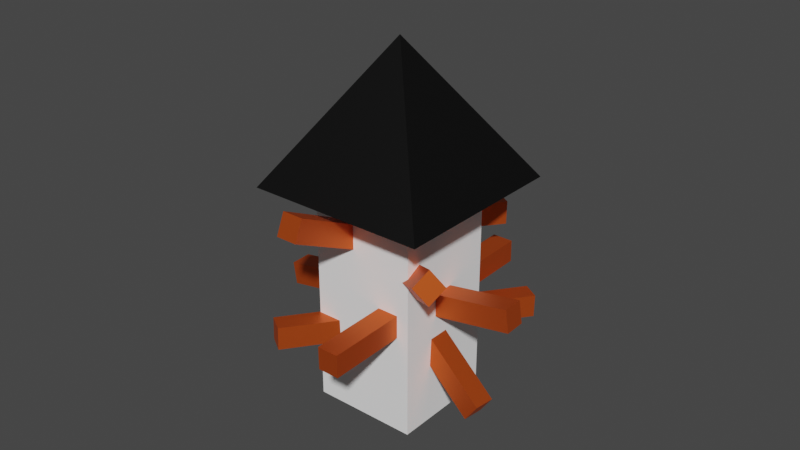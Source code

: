 # Source: walkerL3.blend  (saved by Blender 3.6.14; exported with 4.5.12 LTS)
import bpy
from mathutils import Matrix  # noqa: F401  (used for matrix-valued properties, if any)

bpy.ops.wm.read_factory_settings(use_empty=True)
scene = bpy.context.scene
scene.name = 'Scene'

# ---- collections
col_collection = bpy.data.collections.new('Collection'); scene.collection.children.link(col_collection)

# ---- materials (node trees are filled in below, after node groups)
mat_basecolor = bpy.data.materials.new('BaseColor')
mat_basecolor.use_transparent_shadow = False
mat_headcolor = bpy.data.materials.new('HeadColor')
mat_headcolor.use_transparent_shadow = False
mat_rodcolor = bpy.data.materials.new('RodColor')
mat_rodcolor.use_transparent_shadow = False
mat_rodcolor_001 = bpy.data.materials.new('RodColor.001')
mat_rodcolor_001.use_transparent_shadow = False
mat_rodcolor_002 = bpy.data.materials.new('RodColor.002')
mat_rodcolor_002.use_transparent_shadow = False
mat_rodcolor_003 = bpy.data.materials.new('RodColor.003')
mat_rodcolor_003.use_transparent_shadow = False
mat_rodcolor_004 = bpy.data.materials.new('RodColor.004')
mat_rodcolor_004.use_transparent_shadow = False
mat_rodcolor_005 = bpy.data.materials.new('RodColor.005')
mat_rodcolor_005.use_transparent_shadow = False
mat_rodcolor_006 = bpy.data.materials.new('RodColor.006')
mat_rodcolor_006.use_transparent_shadow = False

# ---- material node trees
mat_basecolor.use_nodes = True; mat_basecolor.node_tree.nodes.clear()
_N = mat_basecolor.node_tree.nodes; _L = mat_basecolor.node_tree.links
n0 = _N.new('ShaderNodeBsdfPrincipled'); n0.name = 'Principled BSDF'; n0.location = (10, 300)
n0.distribution = 'GGX'
n0.subsurface_method = 'RANDOM_WALK_SKIN'
n0.inputs[0].default_value = (1.0, 1.0, 1.0, 1.0)
n0.inputs[3].default_value = 1.45
n0.inputs[27].default_value = (0.0, 0.0, 0.0, 1.0)
n0.inputs[28].default_value = 1.0
n1 = _N.new('ShaderNodeOutputMaterial'); n1.name = 'Material Output'; n1.location = (300, 300)
_L.new(n0.outputs[0], n1.inputs[0])
n1.is_active_output = True
mat_headcolor.use_nodes = True; mat_headcolor.node_tree.nodes.clear()
_N = mat_headcolor.node_tree.nodes; _L = mat_headcolor.node_tree.links
n0 = _N.new('ShaderNodeBsdfPrincipled'); n0.name = 'Principled BSDF'; n0.location = (10, 300)
n0.distribution = 'GGX'
n0.subsurface_method = 'RANDOM_WALK_SKIN'
n0.inputs[0].default_value = (0.0, 0.0, 0.0, 1.0)
n0.inputs[3].default_value = 1.45
n0.inputs[27].default_value = (0.0, 0.0, 0.0, 1.0)
n0.inputs[28].default_value = 1.0
n1 = _N.new('ShaderNodeOutputMaterial'); n1.name = 'Material Output'; n1.location = (300, 300)
_L.new(n0.outputs[0], n1.inputs[0])
n1.is_active_output = True
mat_rodcolor.use_nodes = True; mat_rodcolor.node_tree.nodes.clear()
_N = mat_rodcolor.node_tree.nodes; _L = mat_rodcolor.node_tree.links
n0 = _N.new('ShaderNodeBsdfPrincipled'); n0.name = 'Principled BSDF'; n0.location = (10, 300)
n0.distribution = 'GGX'
n0.subsurface_method = 'RANDOM_WALK_SKIN'
n0.inputs[0].default_value = (0.8, 0.1209, 0.01802, 1.0)
n0.inputs[1].default_value = 0.7547
n0.inputs[3].default_value = 1.45
n0.inputs[27].default_value = (0.0, 0.0, 0.0, 1.0)
n0.inputs[28].default_value = 1.0
n1 = _N.new('ShaderNodeOutputMaterial'); n1.name = 'Material Output'; n1.location = (300, 300)
_L.new(n0.outputs[0], n1.inputs[0])
n1.is_active_output = True
mat_rodcolor_001.use_nodes = True; mat_rodcolor_001.node_tree.nodes.clear()
_N = mat_rodcolor_001.node_tree.nodes; _L = mat_rodcolor_001.node_tree.links
n0 = _N.new('ShaderNodeBsdfPrincipled'); n0.name = 'Principled BSDF'; n0.location = (10, 300)
n0.distribution = 'GGX'
n0.subsurface_method = 'RANDOM_WALK_SKIN'
n0.inputs[0].default_value = (0.8, 0.1209, 0.01802, 1.0)
n0.inputs[1].default_value = 0.7547
n0.inputs[3].default_value = 1.45
n0.inputs[27].default_value = (0.0, 0.0, 0.0, 1.0)
n0.inputs[28].default_value = 1.0
n1 = _N.new('ShaderNodeOutputMaterial'); n1.name = 'Material Output'; n1.location = (300, 300)
_L.new(n0.outputs[0], n1.inputs[0])
n1.is_active_output = True
mat_rodcolor_002.use_nodes = True; mat_rodcolor_002.node_tree.nodes.clear()
_N = mat_rodcolor_002.node_tree.nodes; _L = mat_rodcolor_002.node_tree.links
n0 = _N.new('ShaderNodeBsdfPrincipled'); n0.name = 'Principled BSDF'; n0.location = (10, 300)
n0.distribution = 'GGX'
n0.subsurface_method = 'RANDOM_WALK_SKIN'
n0.inputs[0].default_value = (0.8, 0.1209, 0.01802, 1.0)
n0.inputs[1].default_value = 0.7547
n0.inputs[3].default_value = 1.45
n0.inputs[27].default_value = (0.0, 0.0, 0.0, 1.0)
n0.inputs[28].default_value = 1.0
n1 = _N.new('ShaderNodeOutputMaterial'); n1.name = 'Material Output'; n1.location = (300, 300)
_L.new(n0.outputs[0], n1.inputs[0])
n1.is_active_output = True
mat_rodcolor_003.use_nodes = True; mat_rodcolor_003.node_tree.nodes.clear()
_N = mat_rodcolor_003.node_tree.nodes; _L = mat_rodcolor_003.node_tree.links
n0 = _N.new('ShaderNodeBsdfPrincipled'); n0.name = 'Principled BSDF'; n0.location = (10, 300)
n0.distribution = 'GGX'
n0.subsurface_method = 'RANDOM_WALK_SKIN'
n0.inputs[0].default_value = (0.8, 0.1209, 0.01802, 1.0)
n0.inputs[1].default_value = 0.7547
n0.inputs[3].default_value = 1.45
n0.inputs[27].default_value = (0.0, 0.0, 0.0, 1.0)
n0.inputs[28].default_value = 1.0
n1 = _N.new('ShaderNodeOutputMaterial'); n1.name = 'Material Output'; n1.location = (300, 300)
_L.new(n0.outputs[0], n1.inputs[0])
n1.is_active_output = True
mat_rodcolor_004.use_nodes = True; mat_rodcolor_004.node_tree.nodes.clear()
_N = mat_rodcolor_004.node_tree.nodes; _L = mat_rodcolor_004.node_tree.links
n0 = _N.new('ShaderNodeBsdfPrincipled'); n0.name = 'Principled BSDF'; n0.location = (10, 300)
n0.distribution = 'GGX'
n0.subsurface_method = 'RANDOM_WALK_SKIN'
n0.inputs[0].default_value = (0.8, 0.1209, 0.01802, 1.0)
n0.inputs[1].default_value = 0.7547
n0.inputs[3].default_value = 1.45
n0.inputs[27].default_value = (0.0, 0.0, 0.0, 1.0)
n0.inputs[28].default_value = 1.0
n1 = _N.new('ShaderNodeOutputMaterial'); n1.name = 'Material Output'; n1.location = (300, 300)
_L.new(n0.outputs[0], n1.inputs[0])
n1.is_active_output = True
mat_rodcolor_005.use_nodes = True; mat_rodcolor_005.node_tree.nodes.clear()
_N = mat_rodcolor_005.node_tree.nodes; _L = mat_rodcolor_005.node_tree.links
n0 = _N.new('ShaderNodeBsdfPrincipled'); n0.name = 'Principled BSDF'; n0.location = (10, 300)
n0.distribution = 'GGX'
n0.subsurface_method = 'RANDOM_WALK_SKIN'
n0.inputs[0].default_value = (0.8, 0.1209, 0.01802, 1.0)
n0.inputs[1].default_value = 0.7547
n0.inputs[3].default_value = 1.45
n0.inputs[27].default_value = (0.0, 0.0, 0.0, 1.0)
n0.inputs[28].default_value = 1.0
n1 = _N.new('ShaderNodeOutputMaterial'); n1.name = 'Material Output'; n1.location = (300, 300)
_L.new(n0.outputs[0], n1.inputs[0])
n1.is_active_output = True
mat_rodcolor_006.use_nodes = True; mat_rodcolor_006.node_tree.nodes.clear()
_N = mat_rodcolor_006.node_tree.nodes; _L = mat_rodcolor_006.node_tree.links
n0 = _N.new('ShaderNodeBsdfPrincipled'); n0.name = 'Principled BSDF'; n0.location = (10, 300)
n0.distribution = 'GGX'
n0.subsurface_method = 'RANDOM_WALK_SKIN'
n0.inputs[0].default_value = (0.8, 0.1209, 0.01802, 1.0)
n0.inputs[1].default_value = 0.7547
n0.inputs[3].default_value = 1.45
n0.inputs[27].default_value = (0.0, 0.0, 0.0, 1.0)
n0.inputs[28].default_value = 1.0
n1 = _N.new('ShaderNodeOutputMaterial'); n1.name = 'Material Output'; n1.location = (300, 300)
_L.new(n0.outputs[0], n1.inputs[0])
n1.is_active_output = True

# ---- world
world_world = bpy.data.worlds.new('World'); scene.world = world_world
world_world.use_nodes = True; world_world.node_tree.nodes.clear()
_N = world_world.node_tree.nodes; _L = world_world.node_tree.links
n0 = _N.new('ShaderNodeOutputWorld'); n0.name = 'World Output'; n0.location = (300, 300)
n1 = _N.new('ShaderNodeBackground'); n1.name = 'Background'; n1.location = (10, 300)
n1.inputs[0].default_value = (0.05088, 0.05088, 0.05088, 1.0)
_L.new(n1.outputs[0], n0.inputs[0])
n0.is_active_output = True
world_world.color = (0.05088, 0.05088, 0.05088)
world_world.use_sun_shadow = False
world_world.sun_shadow_jitter_overblur = 0.0

# ---- meshes
me_cube = bpy.data.meshes.new('Cube')
me_cube.from_pydata([(1.0, 1.0, 1.0), (1.0, 1.0, -1.0), (1.0, -1.0, 1.0), (1.0, -1.0, -1.0), (-1.0, 1.0, 1.0), (-1.0, 1.0, -1.0), (-1.0, -1.0, 1.0), (-1.0, -1.0, -1.0)], [], [(0, 4, 6, 2), (3, 2, 6, 7), (7, 6, 4, 5), (5, 1, 3, 7), (1, 0, 2, 3), (5, 4, 0, 1)])
_uv = me_cube.uv_layers.new(name='UVMap')
_uv.uv.foreach_set('vector', [0.625, 0.5, 0.875, 0.5, 0.875, 0.75, 0.625, 0.75, 0.375, 0.75, 0.625, 0.75, 0.625, 1.0, 0.375, 1.0, 0.375, 0.0, 0.625, 0.0, 0.625, 0.25, 0.375, 0.25, 0.125, 0.5, 0.375, 0.5, 0.375, 0.75, 0.125, 0.75, 0.375, 0.5, 0.625, 0.5, 0.625, 0.75, 0.375, 0.75, 0.375, 0.25, 0.625, 0.25, 0.625, 0.5, 0.375, 0.5])
me_cube.materials.append(mat_basecolor)
me_cube.use_mirror_vertex_groups = False
me_cube.update()
me_cone = bpy.data.meshes.new('Cone')
me_cone.from_pydata([(0.0, 1.0, -1.0), (1.0, 0.0, -1.0), (0.0, -1.0, -1.0), (-1.0, 0.0, -1.0), (0.0, 0.0, 1.0)], [], [(0, 4, 1), (1, 4, 2), (0, 1, 2, 3), (2, 4, 3), (3, 4, 0)])
_uv = me_cone.uv_layers.new(name='UVMap')
_uv.uv.foreach_set('vector', [0.25, 0.49, 0.25, 0.25, 0.49, 0.25, 0.49, 0.25, 0.25, 0.25, 0.25, 0.01, 0.75, 0.49, 0.99, 0.25, 0.75, 0.01, 0.51, 0.25, 0.25, 0.01, 0.25, 0.25, 0.01, 0.25, 0.01, 0.25, 0.25, 0.25, 0.25, 0.49])
me_cone.materials.append(mat_headcolor)
me_cone.update()
me_cube_001 = bpy.data.meshes.new('Cube.001')
me_cube_001.from_pydata([(-1.0, -1.0, -1.0), (-1.0, -1.0, 1.0), (-1.0, 1.0, -1.0), (-1.0, 1.0, 1.0), (1.0, -1.0, -1.0), (1.0, -1.0, 1.0), (1.0, 1.0, -1.0), (1.0, 1.0, 1.0)], [], [(0, 1, 3, 2), (2, 3, 7, 6), (6, 7, 5, 4), (4, 5, 1, 0), (2, 6, 4, 0), (7, 3, 1, 5)])
_uv = me_cube_001.uv_layers.new(name='UVMap')
_uv.uv.foreach_set('vector', [0.375, 0.0, 0.625, 0.0, 0.625, 0.25, 0.375, 0.25, 0.375, 0.25, 0.625, 0.25, 0.625, 0.5, 0.375, 0.5, 0.375, 0.5, 0.625, 0.5, 0.625, 0.75, 0.375, 0.75, 0.375, 0.75, 0.625, 0.75, 0.625, 1.0, 0.375, 1.0, 0.125, 0.5, 0.375, 0.5, 0.375, 0.75, 0.125, 0.75, 0.625, 0.5, 0.875, 0.5, 0.875, 0.75, 0.625, 0.75])
me_cube_001.materials.append(mat_rodcolor)
me_cube_001.update()
me_cube_002 = bpy.data.meshes.new('Cube.002')
me_cube_002.from_pydata([(-1.0, -1.0, -1.0), (-1.0, -1.0, 1.0), (-1.0, 1.0, -1.0), (-1.0, 1.0, 1.0), (1.0, -1.0, -1.0), (1.0, -1.0, 1.0), (1.0, 1.0, -1.0), (1.0, 1.0, 1.0)], [], [(0, 1, 3, 2), (2, 3, 7, 6), (6, 7, 5, 4), (4, 5, 1, 0), (2, 6, 4, 0), (7, 3, 1, 5)])
_uv = me_cube_002.uv_layers.new(name='UVMap')
_uv.uv.foreach_set('vector', [0.375, 0.0, 0.625, 0.0, 0.625, 0.25, 0.375, 0.25, 0.375, 0.25, 0.625, 0.25, 0.625, 0.5, 0.375, 0.5, 0.375, 0.5, 0.625, 0.5, 0.625, 0.75, 0.375, 0.75, 0.375, 0.75, 0.625, 0.75, 0.625, 1.0, 0.375, 1.0, 0.125, 0.5, 0.375, 0.5, 0.375, 0.75, 0.125, 0.75, 0.625, 0.5, 0.875, 0.5, 0.875, 0.75, 0.625, 0.75])
me_cube_002.materials.append(mat_rodcolor_001)
me_cube_002.update()
me_cube_004 = bpy.data.meshes.new('Cube.004')
me_cube_004.from_pydata([(-1.0, -1.0, -1.0), (-1.0, -1.0, 1.0), (-1.0, 1.0, -1.0), (-1.0, 1.0, 1.0), (1.0, -1.0, -1.0), (1.0, -1.0, 1.0), (1.0, 1.0, -1.0), (1.0, 1.0, 1.0)], [], [(0, 1, 3, 2), (2, 3, 7, 6), (6, 7, 5, 4), (4, 5, 1, 0), (2, 6, 4, 0), (7, 3, 1, 5)])
_uv = me_cube_004.uv_layers.new(name='UVMap')
_uv.uv.foreach_set('vector', [0.375, 0.0, 0.625, 0.0, 0.625, 0.25, 0.375, 0.25, 0.375, 0.25, 0.625, 0.25, 0.625, 0.5, 0.375, 0.5, 0.375, 0.5, 0.625, 0.5, 0.625, 0.75, 0.375, 0.75, 0.375, 0.75, 0.625, 0.75, 0.625, 1.0, 0.375, 1.0, 0.125, 0.5, 0.375, 0.5, 0.375, 0.75, 0.125, 0.75, 0.625, 0.5, 0.875, 0.5, 0.875, 0.75, 0.625, 0.75])
me_cube_004.materials.append(mat_rodcolor_002)
me_cube_004.update()
me_cube_005 = bpy.data.meshes.new('Cube.005')
me_cube_005.from_pydata([(-1.0, -1.0, -1.0), (-1.0, -1.0, 1.0), (-1.0, 1.0, -1.0), (-1.0, 1.0, 1.0), (1.0, -1.0, -1.0), (1.0, -1.0, 1.0), (1.0, 1.0, -1.0), (1.0, 1.0, 1.0)], [], [(0, 1, 3, 2), (2, 3, 7, 6), (6, 7, 5, 4), (4, 5, 1, 0), (2, 6, 4, 0), (7, 3, 1, 5)])
_uv = me_cube_005.uv_layers.new(name='UVMap')
_uv.uv.foreach_set('vector', [0.375, 0.0, 0.625, 0.0, 0.625, 0.25, 0.375, 0.25, 0.375, 0.25, 0.625, 0.25, 0.625, 0.5, 0.375, 0.5, 0.375, 0.5, 0.625, 0.5, 0.625, 0.75, 0.375, 0.75, 0.375, 0.75, 0.625, 0.75, 0.625, 1.0, 0.375, 1.0, 0.125, 0.5, 0.375, 0.5, 0.375, 0.75, 0.125, 0.75, 0.625, 0.5, 0.875, 0.5, 0.875, 0.75, 0.625, 0.75])
me_cube_005.materials.append(mat_rodcolor_003)
me_cube_005.update()
me_cube_006 = bpy.data.meshes.new('Cube.006')
me_cube_006.from_pydata([(-1.0, -1.0, -1.0), (-1.0, -1.0, 1.0), (-1.0, 1.0, -1.0), (-1.0, 1.0, 1.0), (1.0, -1.0, -1.0), (1.0, -1.0, 1.0), (1.0, 1.0, -1.0), (1.0, 1.0, 1.0)], [], [(0, 1, 3, 2), (2, 3, 7, 6), (6, 7, 5, 4), (4, 5, 1, 0), (2, 6, 4, 0), (7, 3, 1, 5)])
_uv = me_cube_006.uv_layers.new(name='UVMap')
_uv.uv.foreach_set('vector', [0.375, 0.0, 0.625, 0.0, 0.625, 0.25, 0.375, 0.25, 0.375, 0.25, 0.625, 0.25, 0.625, 0.5, 0.375, 0.5, 0.375, 0.5, 0.625, 0.5, 0.625, 0.75, 0.375, 0.75, 0.375, 0.75, 0.625, 0.75, 0.625, 1.0, 0.375, 1.0, 0.125, 0.5, 0.375, 0.5, 0.375, 0.75, 0.125, 0.75, 0.625, 0.5, 0.875, 0.5, 0.875, 0.75, 0.625, 0.75])
me_cube_006.materials.append(mat_rodcolor_004)
me_cube_006.update()
me_cube_007 = bpy.data.meshes.new('Cube.007')
me_cube_007.from_pydata([(-1.0, -1.0, -1.0), (-1.0, -1.0, 1.0), (-1.0, 1.0, -1.0), (-1.0, 1.0, 1.0), (1.0, -1.0, -1.0), (1.0, -1.0, 1.0), (1.0, 1.0, -1.0), (1.0, 1.0, 1.0)], [], [(0, 1, 3, 2), (2, 3, 7, 6), (6, 7, 5, 4), (4, 5, 1, 0), (2, 6, 4, 0), (7, 3, 1, 5)])
_uv = me_cube_007.uv_layers.new(name='UVMap')
_uv.uv.foreach_set('vector', [0.375, 0.0, 0.625, 0.0, 0.625, 0.25, 0.375, 0.25, 0.375, 0.25, 0.625, 0.25, 0.625, 0.5, 0.375, 0.5, 0.375, 0.5, 0.625, 0.5, 0.625, 0.75, 0.375, 0.75, 0.375, 0.75, 0.625, 0.75, 0.625, 1.0, 0.375, 1.0, 0.125, 0.5, 0.375, 0.5, 0.375, 0.75, 0.125, 0.75, 0.625, 0.5, 0.875, 0.5, 0.875, 0.75, 0.625, 0.75])
me_cube_007.materials.append(mat_rodcolor_005)
me_cube_007.update()
me_cube_008 = bpy.data.meshes.new('Cube.008')
me_cube_008.from_pydata([(-1.0, -1.0, -1.0), (-1.0, -1.0, 1.0), (-1.0, 1.0, -1.0), (-1.0, 1.0, 1.0), (1.0, -1.0, -1.0), (1.0, -1.0, 1.0), (1.0, 1.0, -1.0), (1.0, 1.0, 1.0)], [], [(0, 1, 3, 2), (2, 3, 7, 6), (6, 7, 5, 4), (4, 5, 1, 0), (2, 6, 4, 0), (7, 3, 1, 5)])
_uv = me_cube_008.uv_layers.new(name='UVMap')
_uv.uv.foreach_set('vector', [0.375, 0.0, 0.625, 0.0, 0.625, 0.25, 0.375, 0.25, 0.375, 0.25, 0.625, 0.25, 0.625, 0.5, 0.375, 0.5, 0.375, 0.5, 0.625, 0.5, 0.625, 0.75, 0.375, 0.75, 0.375, 0.75, 0.625, 0.75, 0.625, 1.0, 0.375, 1.0, 0.125, 0.5, 0.375, 0.5, 0.375, 0.75, 0.125, 0.75, 0.625, 0.5, 0.875, 0.5, 0.875, 0.75, 0.625, 0.75])
me_cube_008.materials.append(mat_rodcolor_006)
me_cube_008.update()

# ---- objects
ob_body = bpy.data.objects.new('Body', me_cube)
ob_head = bpy.data.objects.new('Head', me_cone)
ob_rods = bpy.data.objects.new('Rods', me_cube_001)
ob_rods_001 = bpy.data.objects.new('Rods.001', me_cube_002)
ob_rods_002 = bpy.data.objects.new('Rods.002', me_cube_004)
ob_rods_003 = bpy.data.objects.new('Rods.003', me_cube_005)
ob_rods_004 = bpy.data.objects.new('Rods.004', me_cube_006)
ob_rods_005 = bpy.data.objects.new('Rods.005', me_cube_007)
ob_rods_006 = bpy.data.objects.new('Rods.006', me_cube_008)

# ---- transforms, parenting, visibility, modifiers, constraints
ob_body.location = (0.0, 0.0, 1.046)
ob_body.scale = (0.7, 0.7, 1.5)
ob_body.lock_rotations_4d = False
ob_body.empty_display_type = 'ARROWS'
ob_body.lineart.crease_threshold = 0.0
ob_head.parent = ob_body
ob_head.matrix_parent_inverse = Matrix(((1.0, -0.0, 0.0, -0.0), (-0.0, 1.0, -0.0, 0.0), (0.0, -0.0, 0.5, -0.5231), (-0.0, 0.0, -0.0, 1.0)))
ob_head.location = (0.0, 0.0, 4.166)
ob_head.rotation_euler = (0.0, -0.0, -0.7854)
ob_head.scale = (2.4, 2.4, 1.2)
ob_rods.parent = ob_body
ob_rods.matrix_parent_inverse = Matrix(((1.0, -0.0, 0.0, -0.0), (-0.0, 1.0, -0.0, 0.0), (0.0, -0.0, 0.5, -0.5231), (-0.0, 0.0, -0.0, 1.0)))
ob_rods.location = (-0.3793, -0.07207, 1.887)
ob_rods.rotation_euler = (1.146, -0.0, 0.0)
ob_rods.scale = (0.2, 0.2, 2.4)
ob_rods_001.parent = ob_body
ob_rods_001.matrix_parent_inverse = Matrix(((1.0, -0.0, 0.0, -0.0), (-0.0, 1.0, -0.0, 0.0), (0.0, -0.0, 0.5, -0.5231), (-0.0, 0.0, -0.0, 1.0)))
ob_rods_001.location = (0.5674, -0.07207, 1.037)
ob_rods_001.rotation_euler = (1.589, -0.0, 0.0)
ob_rods_001.scale = (0.2, 0.2, 2.4)
ob_rods_002.parent = ob_body
ob_rods_002.matrix_parent_inverse = Matrix(((1.0, -0.0, 0.0, -0.0), (-0.0, 1.0, -0.0, 0.0), (0.0, -0.0, 0.5, -0.5231), (-0.0, 0.0, -0.0, 1.0)))
ob_rods_002.location = (0.06454, -0.07207, 1.037)
ob_rods_002.rotation_euler = (0.933, -0.05339, -1.64)
ob_rods_002.scale = (0.2, 0.2, 2.4)
ob_rods_003.parent = ob_body
ob_rods_003.matrix_parent_inverse = Matrix(((1.0, -0.0, 0.0, -0.0), (-0.0, 1.0, -0.0, 0.0), (0.0, -0.0, 0.5, -0.5231), (-0.0, 0.0, -0.0, 1.0)))
ob_rods_003.location = (-0.2859, 0.1859, 1.233)
ob_rods_003.rotation_euler = (2.007, 0.6358, -1.926)
ob_rods_003.scale = (0.2, 0.2, 2.4)
ob_rods_004.parent = ob_body
ob_rods_004.matrix_parent_inverse = Matrix(((1.0, -0.0, 0.0, -0.0), (-0.0, 1.0, -0.0, 0.0), (0.0, -0.0, 0.5, -0.5231), (-0.0, 0.0, -0.0, 1.0)))
ob_rods_004.location = (0.01344, 0.1859, 0.4068)
ob_rods_004.rotation_euler = (1.539, -0.03289, -0.5839)
ob_rods_004.scale = (0.2, 0.2, 2.4)
ob_rods_005.parent = ob_body
ob_rods_005.matrix_parent_inverse = Matrix(((1.0, -0.0, 0.0, -0.0), (-0.0, 1.0, -0.0, 0.0), (0.0, -0.0, 0.5, -0.5231), (-0.0, 0.0, -0.0, 1.0)))
ob_rods_005.location = (0.1852, 0.853, 2.14)
ob_rods_005.rotation_euler = (1.539, -0.03289, -0.5839)
ob_rods_005.scale = (0.2, 0.2, 1.2)
ob_rods_006.parent = ob_body
ob_rods_006.matrix_parent_inverse = Matrix(((1.0, -0.0, 0.0, -0.0), (-0.0, 1.0, -0.0, 0.0), (0.0, -0.0, 0.5, -0.5231), (-0.0, 0.0, -0.0, 1.0)))
ob_rods_006.location = (0.06454, -0.07207, 1.037)
ob_rods_006.rotation_euler = (1.721, 0.01155, -1.552)
ob_rods_006.scale = (0.2, 0.2, 2.4)

# ---- collection membership
col_collection.objects.link(ob_body)
col_collection.objects.link(ob_head)
col_collection.objects.link(ob_rods)
col_collection.objects.link(ob_rods_001)
col_collection.objects.link(ob_rods_002)
col_collection.objects.link(ob_rods_003)
col_collection.objects.link(ob_rods_004)
col_collection.objects.link(ob_rods_005)
col_collection.objects.link(ob_rods_006)

# ---- scene / render settings (as saved in the file)
scene.frame_start = 1; scene.frame_end = 250; scene.frame_set(1)
scene.render.engine = 'BLENDER_EEVEE_NEXT'
scene.cycles.sampling_pattern = 'TABULATED_SOBOL'
scene.view_settings.view_transform = 'Filmic'
bpy.context.view_layer.update()

# ---- added for rendering (the .blend has no active camera and no usable light): camera, sun
cam_auto = bpy.data.cameras.new('AutoCamera')
cam_auto.lens = 50.0
cam_auto.sensor_width = 36.0
cam_auto.clip_end = 1000.0
ob_auto_camera = bpy.data.objects.new('AutoCamera', cam_auto)
scene.collection.objects.link(ob_auto_camera)
ob_auto_camera.location = (7.6087, -9.13043, 8.00328)
ob_auto_camera.rotation_euler = (1.09748, -7.21219e-08, 0.694738)
scene.camera = ob_auto_camera
light_auto_sun = bpy.data.lights.new('AutoSun', 'SUN')
light_auto_sun.energy = 3.0
light_auto_sun.angle = 0.0523599
ob_auto_sun = bpy.data.objects.new('AutoSun', light_auto_sun)
scene.collection.objects.link(ob_auto_sun)
ob_auto_sun.rotation_euler = (0.872665, 0.174533, 0.523599)
bpy.context.view_layer.update()
